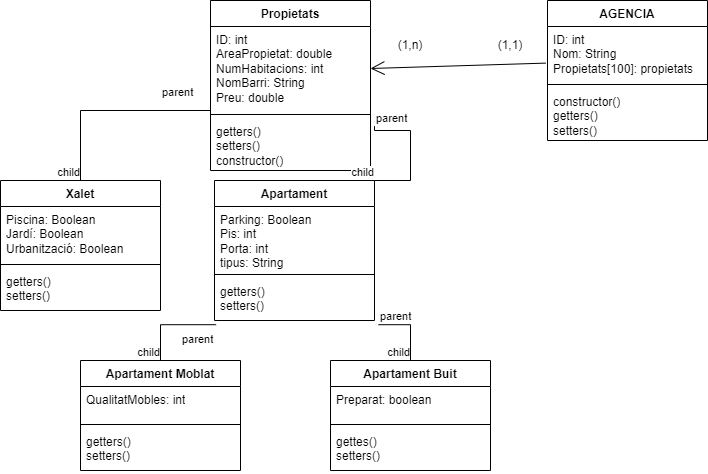

The diagram above was exported from draw.io. Its source (the exported page's mxGraphModel, read from the mxfile embedded in the PNG):
<mxGraphModel dx="1290" dy="491" grid="1" gridSize="10" guides="1" tooltips="1" connect="1" arrows="1" fold="1" page="1" pageScale="1" pageWidth="827" pageHeight="1169" math="0" shadow="0">
  <root>
    <mxCell id="0" />
    <mxCell id="1" parent="0" />
    <mxCell id="dWu_MJHehA4bfurrkVoC-1" value="Propietats" style="swimlane;fontStyle=1;align=center;verticalAlign=top;childLayout=stackLayout;horizontal=1;startSize=26;horizontalStack=0;resizeParent=1;resizeParentMax=0;resizeLast=0;collapsible=1;marginBottom=0;whiteSpace=wrap;html=1;" vertex="1" parent="1">
      <mxGeometry x="330" y="240" width="160" height="170" as="geometry" />
    </mxCell>
    <mxCell id="dWu_MJHehA4bfurrkVoC-2" value="ID: int&lt;br&gt;AreaPropietat: double&lt;br&gt;NumHabitacions: int&lt;br&gt;NomBarri: String&lt;br&gt;Preu: double" style="text;strokeColor=none;fillColor=none;align=left;verticalAlign=top;spacingLeft=4;spacingRight=4;overflow=hidden;rotatable=0;points=[[0,0.5],[1,0.5]];portConstraint=eastwest;whiteSpace=wrap;html=1;" vertex="1" parent="dWu_MJHehA4bfurrkVoC-1">
      <mxGeometry y="26" width="160" height="84" as="geometry" />
    </mxCell>
    <mxCell id="dWu_MJHehA4bfurrkVoC-3" value="" style="line;strokeWidth=1;fillColor=none;align=left;verticalAlign=middle;spacingTop=-1;spacingLeft=3;spacingRight=3;rotatable=0;labelPosition=right;points=[];portConstraint=eastwest;strokeColor=inherit;" vertex="1" parent="dWu_MJHehA4bfurrkVoC-1">
      <mxGeometry y="110" width="160" height="8" as="geometry" />
    </mxCell>
    <mxCell id="dWu_MJHehA4bfurrkVoC-4" value="getters()&lt;br&gt;setters()&lt;br&gt;constructor()" style="text;strokeColor=none;fillColor=none;align=left;verticalAlign=top;spacingLeft=4;spacingRight=4;overflow=hidden;rotatable=0;points=[[0,0.5],[1,0.5]];portConstraint=eastwest;whiteSpace=wrap;html=1;" vertex="1" parent="dWu_MJHehA4bfurrkVoC-1">
      <mxGeometry y="118" width="160" height="52" as="geometry" />
    </mxCell>
    <mxCell id="dWu_MJHehA4bfurrkVoC-5" value="" style="endArrow=none;html=1;edgeStyle=orthogonalEdgeStyle;rounded=0;" edge="1" parent="1" target="dWu_MJHehA4bfurrkVoC-8">
      <mxGeometry relative="1" as="geometry">
        <mxPoint x="330" y="240" as="sourcePoint" />
        <mxPoint x="490" y="290" as="targetPoint" />
        <Array as="points">
          <mxPoint x="330" y="350" />
          <mxPoint x="200" y="350" />
        </Array>
      </mxGeometry>
    </mxCell>
    <mxCell id="dWu_MJHehA4bfurrkVoC-6" value="parent" style="edgeLabel;resizable=0;html=1;align=left;verticalAlign=bottom;" connectable="0" vertex="1" parent="dWu_MJHehA4bfurrkVoC-5">
      <mxGeometry x="-1" relative="1" as="geometry">
        <mxPoint x="-50" y="100" as="offset" />
      </mxGeometry>
    </mxCell>
    <mxCell id="dWu_MJHehA4bfurrkVoC-7" value="child" style="edgeLabel;resizable=0;html=1;align=right;verticalAlign=bottom;" connectable="0" vertex="1" parent="dWu_MJHehA4bfurrkVoC-5">
      <mxGeometry x="1" relative="1" as="geometry" />
    </mxCell>
    <mxCell id="dWu_MJHehA4bfurrkVoC-8" value="Xalet" style="swimlane;fontStyle=1;align=center;verticalAlign=top;childLayout=stackLayout;horizontal=1;startSize=26;horizontalStack=0;resizeParent=1;resizeParentMax=0;resizeLast=0;collapsible=1;marginBottom=0;whiteSpace=wrap;html=1;" vertex="1" parent="1">
      <mxGeometry x="120" y="420" width="160" height="130" as="geometry" />
    </mxCell>
    <mxCell id="dWu_MJHehA4bfurrkVoC-9" value="Piscina: Boolean&lt;br style=&quot;border-color: var(--border-color);&quot;&gt;Jardí: Boolean&lt;br style=&quot;border-color: var(--border-color);&quot;&gt;Urbanització: Boolean" style="text;strokeColor=none;fillColor=none;align=left;verticalAlign=top;spacingLeft=4;spacingRight=4;overflow=hidden;rotatable=0;points=[[0,0.5],[1,0.5]];portConstraint=eastwest;whiteSpace=wrap;html=1;" vertex="1" parent="dWu_MJHehA4bfurrkVoC-8">
      <mxGeometry y="26" width="160" height="54" as="geometry" />
    </mxCell>
    <mxCell id="dWu_MJHehA4bfurrkVoC-10" value="" style="line;strokeWidth=1;fillColor=none;align=left;verticalAlign=middle;spacingTop=-1;spacingLeft=3;spacingRight=3;rotatable=0;labelPosition=right;points=[];portConstraint=eastwest;strokeColor=inherit;" vertex="1" parent="dWu_MJHehA4bfurrkVoC-8">
      <mxGeometry y="80" width="160" height="8" as="geometry" />
    </mxCell>
    <mxCell id="dWu_MJHehA4bfurrkVoC-11" value="getters()&lt;br&gt;setters()" style="text;strokeColor=none;fillColor=none;align=left;verticalAlign=top;spacingLeft=4;spacingRight=4;overflow=hidden;rotatable=0;points=[[0,0.5],[1,0.5]];portConstraint=eastwest;whiteSpace=wrap;html=1;" vertex="1" parent="dWu_MJHehA4bfurrkVoC-8">
      <mxGeometry y="88" width="160" height="42" as="geometry" />
    </mxCell>
    <mxCell id="dWu_MJHehA4bfurrkVoC-12" value="Apartament" style="swimlane;fontStyle=1;align=center;verticalAlign=top;childLayout=stackLayout;horizontal=1;startSize=26;horizontalStack=0;resizeParent=1;resizeParentMax=0;resizeLast=0;collapsible=1;marginBottom=0;whiteSpace=wrap;html=1;" vertex="1" parent="1">
      <mxGeometry x="334" y="420" width="160" height="140" as="geometry" />
    </mxCell>
    <mxCell id="dWu_MJHehA4bfurrkVoC-13" value="Parking: Boolean&lt;br&gt;Pis: int&lt;br&gt;Porta: int&lt;br&gt;tipus: String" style="text;strokeColor=none;fillColor=none;align=left;verticalAlign=top;spacingLeft=4;spacingRight=4;overflow=hidden;rotatable=0;points=[[0,0.5],[1,0.5]];portConstraint=eastwest;whiteSpace=wrap;html=1;" vertex="1" parent="dWu_MJHehA4bfurrkVoC-12">
      <mxGeometry y="26" width="160" height="64" as="geometry" />
    </mxCell>
    <mxCell id="dWu_MJHehA4bfurrkVoC-14" value="" style="line;strokeWidth=1;fillColor=none;align=left;verticalAlign=middle;spacingTop=-1;spacingLeft=3;spacingRight=3;rotatable=0;labelPosition=right;points=[];portConstraint=eastwest;strokeColor=inherit;" vertex="1" parent="dWu_MJHehA4bfurrkVoC-12">
      <mxGeometry y="90" width="160" height="8" as="geometry" />
    </mxCell>
    <mxCell id="dWu_MJHehA4bfurrkVoC-15" value="getters()&lt;br&gt;setters()" style="text;strokeColor=none;fillColor=none;align=left;verticalAlign=top;spacingLeft=4;spacingRight=4;overflow=hidden;rotatable=0;points=[[0,0.5],[1,0.5]];portConstraint=eastwest;whiteSpace=wrap;html=1;" vertex="1" parent="dWu_MJHehA4bfurrkVoC-12">
      <mxGeometry y="98" width="160" height="42" as="geometry" />
    </mxCell>
    <mxCell id="dWu_MJHehA4bfurrkVoC-17" value="Apartament Buit" style="swimlane;fontStyle=1;align=center;verticalAlign=top;childLayout=stackLayout;horizontal=1;startSize=26;horizontalStack=0;resizeParent=1;resizeParentMax=0;resizeLast=0;collapsible=1;marginBottom=0;whiteSpace=wrap;html=1;" vertex="1" parent="1">
      <mxGeometry x="450" y="600" width="160" height="110" as="geometry" />
    </mxCell>
    <mxCell id="dWu_MJHehA4bfurrkVoC-18" value="Preparat: boolean" style="text;strokeColor=none;fillColor=none;align=left;verticalAlign=top;spacingLeft=4;spacingRight=4;overflow=hidden;rotatable=0;points=[[0,0.5],[1,0.5]];portConstraint=eastwest;whiteSpace=wrap;html=1;" vertex="1" parent="dWu_MJHehA4bfurrkVoC-17">
      <mxGeometry y="26" width="160" height="34" as="geometry" />
    </mxCell>
    <mxCell id="dWu_MJHehA4bfurrkVoC-19" value="" style="line;strokeWidth=1;fillColor=none;align=left;verticalAlign=middle;spacingTop=-1;spacingLeft=3;spacingRight=3;rotatable=0;labelPosition=right;points=[];portConstraint=eastwest;strokeColor=inherit;" vertex="1" parent="dWu_MJHehA4bfurrkVoC-17">
      <mxGeometry y="60" width="160" height="8" as="geometry" />
    </mxCell>
    <mxCell id="dWu_MJHehA4bfurrkVoC-20" value="gettes()&lt;br&gt;setters()" style="text;strokeColor=none;fillColor=none;align=left;verticalAlign=top;spacingLeft=4;spacingRight=4;overflow=hidden;rotatable=0;points=[[0,0.5],[1,0.5]];portConstraint=eastwest;whiteSpace=wrap;html=1;" vertex="1" parent="dWu_MJHehA4bfurrkVoC-17">
      <mxGeometry y="68" width="160" height="42" as="geometry" />
    </mxCell>
    <mxCell id="dWu_MJHehA4bfurrkVoC-21" value="Apartament Moblat" style="swimlane;fontStyle=1;align=center;verticalAlign=top;childLayout=stackLayout;horizontal=1;startSize=26;horizontalStack=0;resizeParent=1;resizeParentMax=0;resizeLast=0;collapsible=1;marginBottom=0;whiteSpace=wrap;html=1;" vertex="1" parent="1">
      <mxGeometry x="200" y="600" width="160" height="110" as="geometry" />
    </mxCell>
    <mxCell id="dWu_MJHehA4bfurrkVoC-22" value="QualitatMobles: int" style="text;strokeColor=none;fillColor=none;align=left;verticalAlign=top;spacingLeft=4;spacingRight=4;overflow=hidden;rotatable=0;points=[[0,0.5],[1,0.5]];portConstraint=eastwest;whiteSpace=wrap;html=1;" vertex="1" parent="dWu_MJHehA4bfurrkVoC-21">
      <mxGeometry y="26" width="160" height="34" as="geometry" />
    </mxCell>
    <mxCell id="dWu_MJHehA4bfurrkVoC-23" value="" style="line;strokeWidth=1;fillColor=none;align=left;verticalAlign=middle;spacingTop=-1;spacingLeft=3;spacingRight=3;rotatable=0;labelPosition=right;points=[];portConstraint=eastwest;strokeColor=inherit;" vertex="1" parent="dWu_MJHehA4bfurrkVoC-21">
      <mxGeometry y="60" width="160" height="8" as="geometry" />
    </mxCell>
    <mxCell id="dWu_MJHehA4bfurrkVoC-24" value="getters()&lt;br&gt;setters()" style="text;strokeColor=none;fillColor=none;align=left;verticalAlign=top;spacingLeft=4;spacingRight=4;overflow=hidden;rotatable=0;points=[[0,0.5],[1,0.5]];portConstraint=eastwest;whiteSpace=wrap;html=1;" vertex="1" parent="dWu_MJHehA4bfurrkVoC-21">
      <mxGeometry y="68" width="160" height="42" as="geometry" />
    </mxCell>
    <mxCell id="dWu_MJHehA4bfurrkVoC-25" value="" style="endArrow=none;html=1;edgeStyle=orthogonalEdgeStyle;rounded=0;entryX=0.5;entryY=0;entryDx=0;entryDy=0;exitX=0.01;exitY=1.1;exitDx=0;exitDy=0;exitPerimeter=0;" edge="1" parent="1" source="dWu_MJHehA4bfurrkVoC-15" target="dWu_MJHehA4bfurrkVoC-21">
      <mxGeometry relative="1" as="geometry">
        <mxPoint x="330" y="560" as="sourcePoint" />
        <mxPoint x="490" y="560" as="targetPoint" />
      </mxGeometry>
    </mxCell>
    <mxCell id="dWu_MJHehA4bfurrkVoC-26" value="parent" style="edgeLabel;resizable=0;html=1;align=left;verticalAlign=bottom;" connectable="0" vertex="1" parent="dWu_MJHehA4bfurrkVoC-25">
      <mxGeometry x="-1" relative="1" as="geometry">
        <mxPoint x="-36" y="23" as="offset" />
      </mxGeometry>
    </mxCell>
    <mxCell id="dWu_MJHehA4bfurrkVoC-27" value="child" style="edgeLabel;resizable=0;html=1;align=right;verticalAlign=bottom;" connectable="0" vertex="1" parent="dWu_MJHehA4bfurrkVoC-25">
      <mxGeometry x="1" relative="1" as="geometry" />
    </mxCell>
    <mxCell id="dWu_MJHehA4bfurrkVoC-28" value="" style="endArrow=none;html=1;edgeStyle=orthogonalEdgeStyle;rounded=0;entryX=0.5;entryY=0;entryDx=0;entryDy=0;exitX=1.025;exitY=1.1;exitDx=0;exitDy=0;exitPerimeter=0;" edge="1" parent="1" source="dWu_MJHehA4bfurrkVoC-15" target="dWu_MJHehA4bfurrkVoC-17">
      <mxGeometry relative="1" as="geometry">
        <mxPoint x="330" y="560" as="sourcePoint" />
        <mxPoint x="490" y="560" as="targetPoint" />
      </mxGeometry>
    </mxCell>
    <mxCell id="dWu_MJHehA4bfurrkVoC-29" value="parent" style="edgeLabel;resizable=0;html=1;align=left;verticalAlign=bottom;" connectable="0" vertex="1" parent="dWu_MJHehA4bfurrkVoC-28">
      <mxGeometry x="-1" relative="1" as="geometry" />
    </mxCell>
    <mxCell id="dWu_MJHehA4bfurrkVoC-30" value="child" style="edgeLabel;resizable=0;html=1;align=right;verticalAlign=bottom;" connectable="0" vertex="1" parent="dWu_MJHehA4bfurrkVoC-28">
      <mxGeometry x="1" relative="1" as="geometry" />
    </mxCell>
    <mxCell id="dWu_MJHehA4bfurrkVoC-31" value="" style="endArrow=none;html=1;edgeStyle=orthogonalEdgeStyle;rounded=0;exitX=1.025;exitY=0.146;exitDx=0;exitDy=0;exitPerimeter=0;entryX=1;entryY=0;entryDx=0;entryDy=0;" edge="1" parent="1" source="dWu_MJHehA4bfurrkVoC-4" target="dWu_MJHehA4bfurrkVoC-12">
      <mxGeometry relative="1" as="geometry">
        <mxPoint x="330" y="560" as="sourcePoint" />
        <mxPoint x="490" y="560" as="targetPoint" />
        <Array as="points">
          <mxPoint x="494" y="370" />
          <mxPoint x="530" y="370" />
          <mxPoint x="530" y="420" />
        </Array>
      </mxGeometry>
    </mxCell>
    <mxCell id="dWu_MJHehA4bfurrkVoC-32" value="parent" style="edgeLabel;resizable=0;html=1;align=left;verticalAlign=bottom;" connectable="0" vertex="1" parent="dWu_MJHehA4bfurrkVoC-31">
      <mxGeometry x="-1" relative="1" as="geometry" />
    </mxCell>
    <mxCell id="dWu_MJHehA4bfurrkVoC-33" value="child" style="edgeLabel;resizable=0;html=1;align=right;verticalAlign=bottom;" connectable="0" vertex="1" parent="dWu_MJHehA4bfurrkVoC-31">
      <mxGeometry x="1" relative="1" as="geometry" />
    </mxCell>
    <mxCell id="dWu_MJHehA4bfurrkVoC-34" value="AGENCIA" style="swimlane;fontStyle=1;align=center;verticalAlign=top;childLayout=stackLayout;horizontal=1;startSize=26;horizontalStack=0;resizeParent=1;resizeParentMax=0;resizeLast=0;collapsible=1;marginBottom=0;whiteSpace=wrap;html=1;" vertex="1" parent="1">
      <mxGeometry x="667" y="240" width="160" height="140" as="geometry" />
    </mxCell>
    <mxCell id="dWu_MJHehA4bfurrkVoC-35" value="ID: int&lt;br&gt;Nom: String&lt;br&gt;Propietats[100]: propietats" style="text;strokeColor=none;fillColor=none;align=left;verticalAlign=top;spacingLeft=4;spacingRight=4;overflow=hidden;rotatable=0;points=[[0,0.5],[1,0.5]];portConstraint=eastwest;whiteSpace=wrap;html=1;" vertex="1" parent="dWu_MJHehA4bfurrkVoC-34">
      <mxGeometry y="26" width="160" height="54" as="geometry" />
    </mxCell>
    <mxCell id="dWu_MJHehA4bfurrkVoC-36" value="" style="line;strokeWidth=1;fillColor=none;align=left;verticalAlign=middle;spacingTop=-1;spacingLeft=3;spacingRight=3;rotatable=0;labelPosition=right;points=[];portConstraint=eastwest;strokeColor=inherit;" vertex="1" parent="dWu_MJHehA4bfurrkVoC-34">
      <mxGeometry y="80" width="160" height="8" as="geometry" />
    </mxCell>
    <mxCell id="dWu_MJHehA4bfurrkVoC-37" value="constructor()&lt;br&gt;getters()&lt;br&gt;setters()" style="text;strokeColor=none;fillColor=none;align=left;verticalAlign=top;spacingLeft=4;spacingRight=4;overflow=hidden;rotatable=0;points=[[0,0.5],[1,0.5]];portConstraint=eastwest;whiteSpace=wrap;html=1;" vertex="1" parent="dWu_MJHehA4bfurrkVoC-34">
      <mxGeometry y="88" width="160" height="52" as="geometry" />
    </mxCell>
    <mxCell id="dWu_MJHehA4bfurrkVoC-42" value="" style="endArrow=open;endFill=1;endSize=12;html=1;rounded=0;entryX=1;entryY=0.5;entryDx=0;entryDy=0;exitX=-0.011;exitY=0.678;exitDx=0;exitDy=0;exitPerimeter=0;" edge="1" parent="1" source="dWu_MJHehA4bfurrkVoC-35" target="dWu_MJHehA4bfurrkVoC-2">
      <mxGeometry width="160" relative="1" as="geometry">
        <mxPoint x="460" y="450" as="sourcePoint" />
        <mxPoint x="620" y="450" as="targetPoint" />
      </mxGeometry>
    </mxCell>
    <mxCell id="dWu_MJHehA4bfurrkVoC-43" value="(1,n)" style="text;html=1;strokeColor=none;fillColor=none;align=center;verticalAlign=middle;whiteSpace=wrap;rounded=0;" vertex="1" parent="1">
      <mxGeometry x="500" y="270" width="60" height="30" as="geometry" />
    </mxCell>
    <mxCell id="dWu_MJHehA4bfurrkVoC-44" value="(1,1)" style="text;html=1;strokeColor=none;fillColor=none;align=center;verticalAlign=middle;whiteSpace=wrap;rounded=0;" vertex="1" parent="1">
      <mxGeometry x="600" y="270" width="60" height="30" as="geometry" />
    </mxCell>
  </root>
</mxGraphModel>